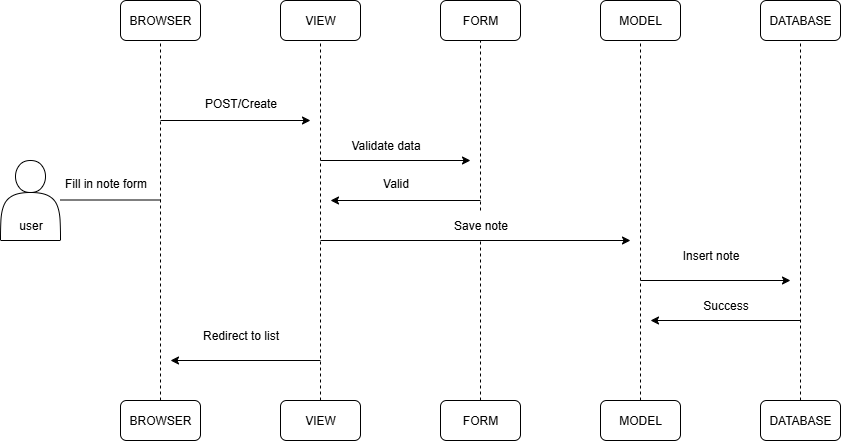

The diagram above was exported from draw.io. Its source (the exported page's mxGraphModel, read from the mxfile embedded in the PNG):
<mxGraphModel dx="1034" dy="604" grid="1" gridSize="10" guides="1" tooltips="1" connect="1" arrows="1" fold="1" page="1" pageScale="1" pageWidth="850" pageHeight="1100" math="0" shadow="0">
  <root>
    <mxCell id="0" />
    <mxCell id="1" parent="0" />
    <mxCell id="zP0eN59WY8Sso7hgMrfM-1" value="" style="shape=actor;whiteSpace=wrap;html=1;" vertex="1" parent="1">
      <mxGeometry x="40" y="240" width="60" height="80" as="geometry" />
    </mxCell>
    <mxCell id="zP0eN59WY8Sso7hgMrfM-2" value="user" style="text;html=1;align=center;verticalAlign=middle;resizable=0;points=[];autosize=1;strokeColor=none;fillColor=none;" vertex="1" parent="1">
      <mxGeometry x="45" y="290" width="50" height="30" as="geometry" />
    </mxCell>
    <mxCell id="zP0eN59WY8Sso7hgMrfM-3" value="BROWSER" style="rounded=1;whiteSpace=wrap;html=1;" vertex="1" parent="1">
      <mxGeometry x="160" y="80" width="80" height="40" as="geometry" />
    </mxCell>
    <mxCell id="zP0eN59WY8Sso7hgMrfM-4" value="VIEW" style="rounded=1;whiteSpace=wrap;html=1;" vertex="1" parent="1">
      <mxGeometry x="320" y="80" width="80" height="40" as="geometry" />
    </mxCell>
    <mxCell id="zP0eN59WY8Sso7hgMrfM-5" value="FORM" style="rounded=1;whiteSpace=wrap;html=1;" vertex="1" parent="1">
      <mxGeometry x="480" y="80" width="80" height="40" as="geometry" />
    </mxCell>
    <mxCell id="zP0eN59WY8Sso7hgMrfM-6" value="MODEL" style="rounded=1;whiteSpace=wrap;html=1;" vertex="1" parent="1">
      <mxGeometry x="640" y="80" width="80" height="40" as="geometry" />
    </mxCell>
    <mxCell id="zP0eN59WY8Sso7hgMrfM-7" value="DATABASE" style="rounded=1;whiteSpace=wrap;html=1;" vertex="1" parent="1">
      <mxGeometry x="800" y="80" width="80" height="40" as="geometry" />
    </mxCell>
    <mxCell id="zP0eN59WY8Sso7hgMrfM-10" value="" style="endArrow=none;dashed=1;html=1;rounded=0;" edge="1" parent="1">
      <mxGeometry width="50" height="50" relative="1" as="geometry">
        <mxPoint x="200" y="480" as="sourcePoint" />
        <mxPoint x="200" y="120" as="targetPoint" />
      </mxGeometry>
    </mxCell>
    <mxCell id="zP0eN59WY8Sso7hgMrfM-11" value="" style="endArrow=none;dashed=1;html=1;rounded=0;entryX=0.5;entryY=1;entryDx=0;entryDy=0;" edge="1" parent="1" target="zP0eN59WY8Sso7hgMrfM-4">
      <mxGeometry width="50" height="50" relative="1" as="geometry">
        <mxPoint x="360" y="480" as="sourcePoint" />
        <mxPoint x="480" y="310" as="targetPoint" />
      </mxGeometry>
    </mxCell>
    <mxCell id="zP0eN59WY8Sso7hgMrfM-12" value="" style="endArrow=none;dashed=1;html=1;rounded=0;entryX=0.5;entryY=1;entryDx=0;entryDy=0;" edge="1" parent="1" source="zP0eN59WY8Sso7hgMrfM-25" target="zP0eN59WY8Sso7hgMrfM-5">
      <mxGeometry width="50" height="50" relative="1" as="geometry">
        <mxPoint x="520" y="520.800048828125" as="sourcePoint" />
        <mxPoint x="480" y="310" as="targetPoint" />
      </mxGeometry>
    </mxCell>
    <mxCell id="zP0eN59WY8Sso7hgMrfM-13" value="" style="endArrow=none;dashed=1;html=1;rounded=0;" edge="1" parent="1">
      <mxGeometry width="50" height="50" relative="1" as="geometry">
        <mxPoint x="680" y="480" as="sourcePoint" />
        <mxPoint x="680" y="120" as="targetPoint" />
      </mxGeometry>
    </mxCell>
    <mxCell id="zP0eN59WY8Sso7hgMrfM-14" value="" style="endArrow=none;dashed=1;html=1;rounded=0;" edge="1" parent="1">
      <mxGeometry width="50" height="50" relative="1" as="geometry">
        <mxPoint x="840" y="480" as="sourcePoint" />
        <mxPoint x="840" y="120" as="targetPoint" />
      </mxGeometry>
    </mxCell>
    <mxCell id="zP0eN59WY8Sso7hgMrfM-15" value="" style="endArrow=none;html=1;rounded=0;" edge="1" parent="1">
      <mxGeometry width="50" height="50" relative="1" as="geometry">
        <mxPoint x="100" y="279.5" as="sourcePoint" />
        <mxPoint x="200" y="279.5" as="targetPoint" />
      </mxGeometry>
    </mxCell>
    <mxCell id="zP0eN59WY8Sso7hgMrfM-16" value="Fill in note form" style="text;html=1;align=center;verticalAlign=middle;resizable=0;points=[];autosize=1;strokeColor=none;fillColor=none;" vertex="1" parent="1">
      <mxGeometry x="90" y="248" width="110" height="30" as="geometry" />
    </mxCell>
    <mxCell id="zP0eN59WY8Sso7hgMrfM-17" value="" style="endArrow=classic;html=1;rounded=0;" edge="1" parent="1">
      <mxGeometry width="50" height="50" relative="1" as="geometry">
        <mxPoint x="200" y="200" as="sourcePoint" />
        <mxPoint x="350" y="200" as="targetPoint" />
      </mxGeometry>
    </mxCell>
    <mxCell id="zP0eN59WY8Sso7hgMrfM-18" value="POST/Create" style="text;html=1;align=center;verticalAlign=middle;resizable=0;points=[];autosize=1;strokeColor=none;fillColor=none;" vertex="1" parent="1">
      <mxGeometry x="230" y="168" width="100" height="30" as="geometry" />
    </mxCell>
    <mxCell id="zP0eN59WY8Sso7hgMrfM-19" value="" style="endArrow=classic;html=1;rounded=0;" edge="1" parent="1">
      <mxGeometry width="50" height="50" relative="1" as="geometry">
        <mxPoint x="360" y="240" as="sourcePoint" />
        <mxPoint x="510" y="240" as="targetPoint" />
      </mxGeometry>
    </mxCell>
    <mxCell id="zP0eN59WY8Sso7hgMrfM-20" value="Validate data" style="text;html=1;align=center;verticalAlign=middle;resizable=0;points=[];autosize=1;strokeColor=none;fillColor=none;" vertex="1" parent="1">
      <mxGeometry x="380" y="210" width="90" height="30" as="geometry" />
    </mxCell>
    <mxCell id="zP0eN59WY8Sso7hgMrfM-21" value="" style="endArrow=classic;html=1;rounded=0;" edge="1" parent="1">
      <mxGeometry width="50" height="50" relative="1" as="geometry">
        <mxPoint x="520" y="280" as="sourcePoint" />
        <mxPoint x="370" y="280" as="targetPoint" />
      </mxGeometry>
    </mxCell>
    <mxCell id="zP0eN59WY8Sso7hgMrfM-22" value="Valid" style="text;html=1;align=center;verticalAlign=middle;resizable=0;points=[];autosize=1;strokeColor=none;fillColor=none;" vertex="1" parent="1">
      <mxGeometry x="410" y="248" width="50" height="30" as="geometry" />
    </mxCell>
    <mxCell id="zP0eN59WY8Sso7hgMrfM-24" value="" style="endArrow=classic;html=1;rounded=0;" edge="1" parent="1">
      <mxGeometry width="50" height="50" relative="1" as="geometry">
        <mxPoint x="360" y="320" as="sourcePoint" />
        <mxPoint x="670" y="320" as="targetPoint" />
      </mxGeometry>
    </mxCell>
    <mxCell id="zP0eN59WY8Sso7hgMrfM-26" value="" style="endArrow=none;dashed=1;html=1;rounded=0;entryX=0.5;entryY=1;entryDx=0;entryDy=0;" edge="1" parent="1" target="zP0eN59WY8Sso7hgMrfM-25">
      <mxGeometry width="50" height="50" relative="1" as="geometry">
        <mxPoint x="520" y="480" as="sourcePoint" />
        <mxPoint x="520" y="120" as="targetPoint" />
      </mxGeometry>
    </mxCell>
    <mxCell id="zP0eN59WY8Sso7hgMrfM-25" value="Save note" style="text;html=1;align=center;verticalAlign=middle;resizable=0;points=[];autosize=1;strokeColor=none;fillColor=none;" vertex="1" parent="1">
      <mxGeometry x="480" y="290" width="80" height="30" as="geometry" />
    </mxCell>
    <mxCell id="zP0eN59WY8Sso7hgMrfM-27" value="" style="endArrow=classic;html=1;rounded=0;" edge="1" parent="1">
      <mxGeometry width="50" height="50" relative="1" as="geometry">
        <mxPoint x="680" y="360" as="sourcePoint" />
        <mxPoint x="830" y="360" as="targetPoint" />
      </mxGeometry>
    </mxCell>
    <mxCell id="zP0eN59WY8Sso7hgMrfM-29" value="Insert note" style="text;html=1;align=center;verticalAlign=middle;resizable=0;points=[];autosize=1;strokeColor=none;fillColor=none;" vertex="1" parent="1">
      <mxGeometry x="710" y="320" width="80" height="30" as="geometry" />
    </mxCell>
    <mxCell id="zP0eN59WY8Sso7hgMrfM-30" value="" style="endArrow=classic;html=1;rounded=0;" edge="1" parent="1">
      <mxGeometry width="50" height="50" relative="1" as="geometry">
        <mxPoint x="840" y="400" as="sourcePoint" />
        <mxPoint x="690" y="400" as="targetPoint" />
      </mxGeometry>
    </mxCell>
    <mxCell id="zP0eN59WY8Sso7hgMrfM-31" value="Success" style="text;html=1;align=center;verticalAlign=middle;resizable=0;points=[];autosize=1;strokeColor=none;fillColor=none;" vertex="1" parent="1">
      <mxGeometry x="730" y="370" width="70" height="30" as="geometry" />
    </mxCell>
    <mxCell id="zP0eN59WY8Sso7hgMrfM-32" value="" style="endArrow=classic;html=1;rounded=0;" edge="1" parent="1">
      <mxGeometry width="50" height="50" relative="1" as="geometry">
        <mxPoint x="360" y="440" as="sourcePoint" />
        <mxPoint x="210" y="440" as="targetPoint" />
      </mxGeometry>
    </mxCell>
    <mxCell id="zP0eN59WY8Sso7hgMrfM-33" value="Redirect to list" style="text;html=1;align=center;verticalAlign=middle;resizable=0;points=[];autosize=1;strokeColor=none;fillColor=none;" vertex="1" parent="1">
      <mxGeometry x="230" y="400" width="100" height="30" as="geometry" />
    </mxCell>
    <mxCell id="zP0eN59WY8Sso7hgMrfM-34" value="BROWSER" style="rounded=1;whiteSpace=wrap;html=1;" vertex="1" parent="1">
      <mxGeometry x="160" y="480" width="80" height="40" as="geometry" />
    </mxCell>
    <mxCell id="zP0eN59WY8Sso7hgMrfM-35" value="VIEW" style="rounded=1;whiteSpace=wrap;html=1;" vertex="1" parent="1">
      <mxGeometry x="320" y="480" width="80" height="40" as="geometry" />
    </mxCell>
    <mxCell id="zP0eN59WY8Sso7hgMrfM-36" value="FORM" style="rounded=1;whiteSpace=wrap;html=1;" vertex="1" parent="1">
      <mxGeometry x="480" y="480" width="80" height="40" as="geometry" />
    </mxCell>
    <mxCell id="zP0eN59WY8Sso7hgMrfM-37" value="MODEL" style="rounded=1;whiteSpace=wrap;html=1;" vertex="1" parent="1">
      <mxGeometry x="640" y="480" width="80" height="40" as="geometry" />
    </mxCell>
    <mxCell id="zP0eN59WY8Sso7hgMrfM-38" value="DATABASE" style="rounded=1;whiteSpace=wrap;html=1;" vertex="1" parent="1">
      <mxGeometry x="800" y="480" width="80" height="40" as="geometry" />
    </mxCell>
  </root>
</mxGraphModel>